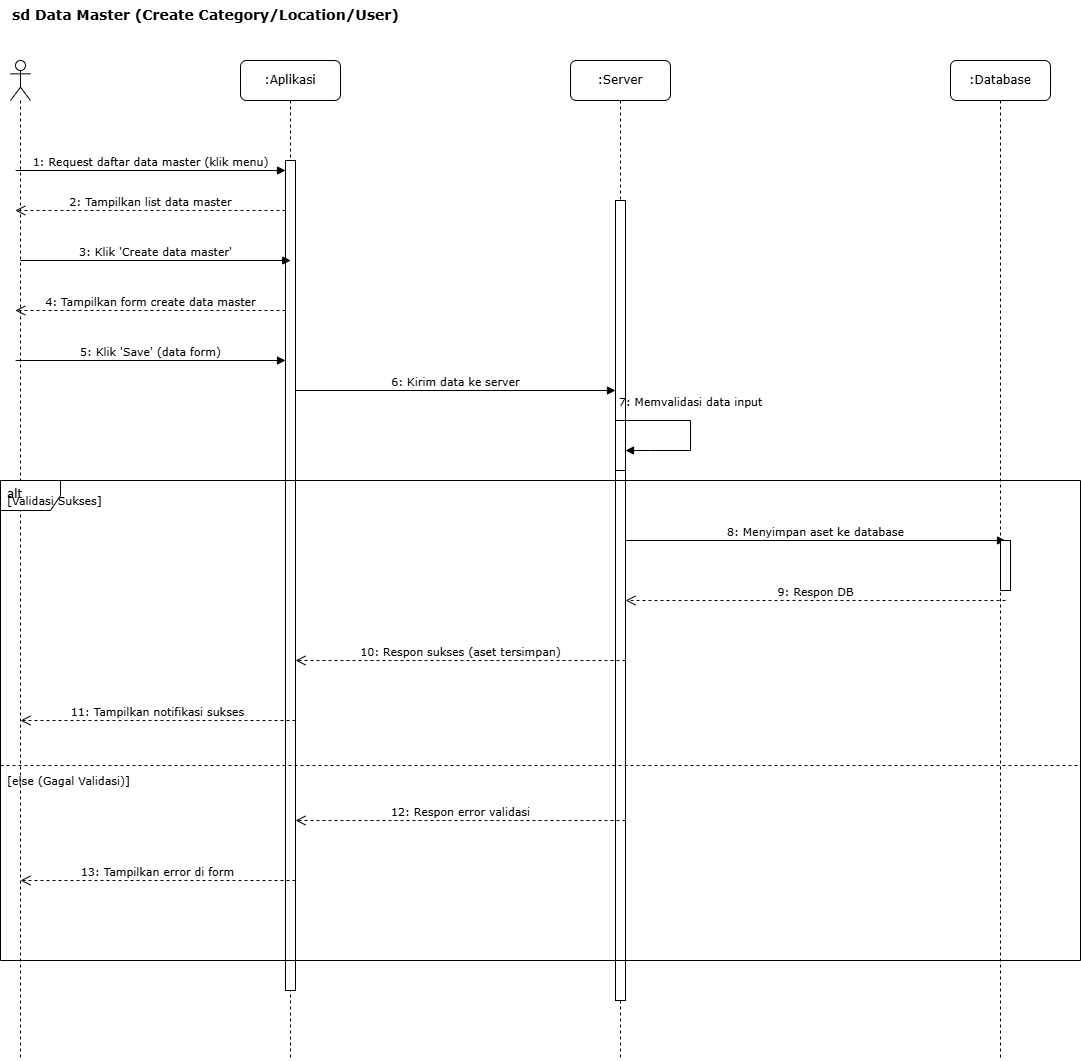

The diagram above was exported from draw.io. Its source (the exported page's mxGraphModel, read from the mxfile embedded in the PNG):
<mxGraphModel dx="858" dy="523" grid="1" gridSize="10" guides="1" tooltips="1" connect="1" arrows="1" fold="1" page="1" pageScale="1" pageWidth="827" pageHeight="1169" math="0" shadow="0">
  <root>
    <mxCell id="l8yy9N5TCOfr65g5hiR1-0" />
    <mxCell id="l8yy9N5TCOfr65g5hiR1-1" parent="l8yy9N5TCOfr65g5hiR1-0" />
    <mxCell id="l8yy9N5TCOfr65g5hiR1-2" value="sd Data Master (Create Category/Location/User)" style="text;html=1;strokeColor=none;fillColor=none;align=left;verticalAlign=top;whiteSpace=wrap;rounded=0;fontFamily=Verdana;fontSize=14;fontStyle=1" parent="l8yy9N5TCOfr65g5hiR1-1" vertex="1">
      <mxGeometry x="140" y="20" width="390" height="30" as="geometry" />
    </mxCell>
    <mxCell id="l8yy9N5TCOfr65g5hiR1-3" value="" style="shape=umlLifeline;perimeter=lifelinePerimeter;whiteSpace=wrap;html=1;container=1;dropTarget=0;collapsible=0;recursiveResize=0;outlineConnect=0;portConstraint=eastwest;newEdgeStyle={&quot;curved&quot;:0,&quot;rounded&quot;:0};participant=umlActor;" parent="l8yy9N5TCOfr65g5hiR1-1" vertex="1">
      <mxGeometry x="140" y="80" width="20" height="1000" as="geometry" />
    </mxCell>
    <mxCell id="l8yy9N5TCOfr65g5hiR1-4" value=":Aplikasi" style="shape=umlLifeline;perimeter=lifelinePerimeter;whiteSpace=wrap;html=1;container=1;collapsible=0;recursiveResize=0;outlineConnect=0;rounded=1;shadow=0;comic=0;labelBackgroundColor=none;strokeWidth=1;fontFamily=Verdana;fontSize=12;align=center;" parent="l8yy9N5TCOfr65g5hiR1-1" vertex="1">
      <mxGeometry x="370" y="80" width="100" height="1000" as="geometry" />
    </mxCell>
    <mxCell id="l8yy9N5TCOfr65g5hiR1-5" value=":Server" style="shape=umlLifeline;perimeter=lifelinePerimeter;whiteSpace=wrap;html=1;container=1;collapsible=0;recursiveResize=0;outlineConnect=0;rounded=1;shadow=0;comic=0;labelBackgroundColor=none;strokeWidth=1;fontFamily=Verdana;fontSize=12;align=center;" parent="l8yy9N5TCOfr65g5hiR1-1" vertex="1">
      <mxGeometry x="700" y="80" width="100" height="1000" as="geometry" />
    </mxCell>
    <mxCell id="l8yy9N5TCOfr65g5hiR1-8" value="" style="html=1;points=[];perimeter=orthogonalPerimeter;fillColor=#ffffff;strokeColor=#000000;strokeWidth=1;" parent="l8yy9N5TCOfr65g5hiR1-5" vertex="1">
      <mxGeometry x="45" y="140" width="10" height="800" as="geometry" />
    </mxCell>
    <mxCell id="l8yy9N5TCOfr65g5hiR1-6" value=":Database" style="shape=umlLifeline;perimeter=lifelinePerimeter;whiteSpace=wrap;html=1;container=1;collapsible=0;recursiveResize=0;outlineConnect=0;rounded=1;shadow=0;comic=0;labelBackgroundColor=none;strokeWidth=1;fontFamily=Verdana;fontSize=12;align=center;" parent="l8yy9N5TCOfr65g5hiR1-1" vertex="1">
      <mxGeometry x="1080" y="80" width="100" height="1000" as="geometry" />
    </mxCell>
    <mxCell id="l8yy9N5TCOfr65g5hiR1-7" value="" style="html=1;points=[];perimeter=orthogonalPerimeter;fillColor=#ffffff;strokeColor=#000000;strokeWidth=1;" parent="l8yy9N5TCOfr65g5hiR1-1" vertex="1">
      <mxGeometry x="415" y="180" width="10" height="830" as="geometry" />
    </mxCell>
    <mxCell id="l8yy9N5TCOfr65g5hiR1-10" value="1: Request daftar data master (klik menu)" style="html=1;verticalAlign=bottom;labelBackgroundColor=none;endArrow=block;rounded=0;fontFamily=Verdana;fontSize=11;" parent="l8yy9N5TCOfr65g5hiR1-1" edge="1">
      <mxGeometry width="160" relative="1" as="geometry">
        <mxPoint x="145.13043478260886" y="190" as="sourcePoint" />
        <mxPoint x="415" y="190" as="targetPoint" />
      </mxGeometry>
    </mxCell>
    <mxCell id="l8yy9N5TCOfr65g5hiR1-11" value="2: Tampilkan list data master" style="html=1;verticalAlign=bottom;endArrow=open;dashed=1;endSize=8;labelBackgroundColor=none;fontFamily=Verdana;fontSize=11;" parent="l8yy9N5TCOfr65g5hiR1-1" edge="1">
      <mxGeometry relative="1" as="geometry">
        <mxPoint x="415" y="230" as="sourcePoint" />
        <mxPoint x="144.75" y="230" as="targetPoint" />
      </mxGeometry>
    </mxCell>
    <mxCell id="l8yy9N5TCOfr65g5hiR1-12" value="3: Klik 'Create data master'" style="html=1;verticalAlign=bottom;labelBackgroundColor=none;endArrow=block;rounded=0;fontFamily=Verdana;fontSize=11;" parent="l8yy9N5TCOfr65g5hiR1-1" edge="1">
      <mxGeometry width="160" relative="1" as="geometry">
        <mxPoint x="150" y="280" as="sourcePoint" />
        <mxPoint x="420.25" y="280" as="targetPoint" />
      </mxGeometry>
    </mxCell>
    <mxCell id="l8yy9N5TCOfr65g5hiR1-13" value="4: Tampilkan form create data master" style="html=1;verticalAlign=bottom;endArrow=open;dashed=1;endSize=8;labelBackgroundColor=none;fontFamily=Verdana;fontSize=11;" parent="l8yy9N5TCOfr65g5hiR1-1" edge="1">
      <mxGeometry x="-0.0009" relative="1" as="geometry">
        <mxPoint x="415" y="330" as="sourcePoint" />
        <mxPoint x="144.75" y="330" as="targetPoint" />
        <mxPoint as="offset" />
      </mxGeometry>
    </mxCell>
    <mxCell id="l8yy9N5TCOfr65g5hiR1-16" value="5: Klik 'Save' (data form)" style="html=1;verticalAlign=bottom;labelBackgroundColor=none;endArrow=block;rounded=0;fontFamily=Verdana;fontSize=11;" parent="l8yy9N5TCOfr65g5hiR1-1" edge="1">
      <mxGeometry width="160" relative="1" as="geometry">
        <mxPoint x="145.13043478260886" y="380" as="sourcePoint" />
        <mxPoint x="415" y="380" as="targetPoint" />
      </mxGeometry>
    </mxCell>
    <mxCell id="l8yy9N5TCOfr65g5hiR1-17" value="6: Kirim data ke server" style="html=1;verticalAlign=bottom;endArrow=block;labelBackgroundColor=none;fontFamily=Verdana;fontSize=11;" parent="l8yy9N5TCOfr65g5hiR1-1" edge="1">
      <mxGeometry relative="1" as="geometry">
        <mxPoint x="424.9999999999998" y="410" as="sourcePoint" />
        <mxPoint x="745" y="410" as="targetPoint" />
      </mxGeometry>
    </mxCell>
    <mxCell id="l8yy9N5TCOfr65g5hiR1-22" value="" style="html=1;points=[];perimeter=orthogonalPerimeter;fillColor=#ffffff;strokeColor=#000000;strokeWidth=1;" parent="l8yy9N5TCOfr65g5hiR1-1" vertex="1">
      <mxGeometry x="745" y="440" width="10" height="50" as="geometry" />
    </mxCell>
    <mxCell id="l8yy9N5TCOfr65g5hiR1-23" value="7: Memvalidasi data input" style="html=1;verticalAlign=bottom;endArrow=block;curved=0;labelBackgroundColor=none;fontFamily=Verdana;fontSize=11;rounded=0;" parent="l8yy9N5TCOfr65g5hiR1-1" edge="1">
      <mxGeometry x="-0.1176" y="-10" relative="1" as="geometry">
        <mxPoint x="745" y="440" as="sourcePoint" />
        <mxPoint x="754.9999999999998" y="470" as="targetPoint" />
        <Array as="points">
          <mxPoint x="820" y="440" />
          <mxPoint x="820" y="470" />
          <mxPoint x="780" y="470" />
        </Array>
        <mxPoint x="10" y="-10" as="offset" />
      </mxGeometry>
    </mxCell>
    <mxCell id="l8yy9N5TCOfr65g5hiR1-24" value="alt" style="shape=umlFrame;whiteSpace=wrap;html=1;verticalAlign=top;align=left;spacingLeft=5;fontFamily=Verdana;fontSize=12;" parent="l8yy9N5TCOfr65g5hiR1-1" vertex="1">
      <mxGeometry x="130" y="500" width="1080" height="480" as="geometry" />
    </mxCell>
    <mxCell id="l8yy9N5TCOfr65g5hiR1-25" value="[Validasi Sukses]" style="text;html=1;align=left;verticalAlign=middle;resizable=0;points=[];autosize=1;strokeColor=none;fillColor=none;fontFamily=Verdana;fontSize=11;" parent="l8yy9N5TCOfr65g5hiR1-24" vertex="1">
      <mxGeometry x="5" y="5" width="110" height="30" as="geometry" />
    </mxCell>
    <mxCell id="l8yy9N5TCOfr65g5hiR1-26" value="8: Menyimpan aset ke database" style="html=1;verticalAlign=bottom;endArrow=block;labelBackgroundColor=none;fontFamily=Verdana;fontSize=11;" parent="l8yy9N5TCOfr65g5hiR1-24" edge="1">
      <mxGeometry relative="1" as="geometry">
        <mxPoint x="625" y="60" as="sourcePoint" />
        <mxPoint x="1005" y="60" as="targetPoint" />
      </mxGeometry>
    </mxCell>
    <mxCell id="l8yy9N5TCOfr65g5hiR1-27" value="9: Respon DB" style="html=1;verticalAlign=bottom;endArrow=open;dashed=1;endSize=8;labelBackgroundColor=none;fontFamily=Verdana;fontSize=11;" parent="l8yy9N5TCOfr65g5hiR1-24" edge="1">
      <mxGeometry relative="1" as="geometry">
        <mxPoint x="1005" y="120" as="sourcePoint" />
        <mxPoint x="625" y="120" as="targetPoint" />
      </mxGeometry>
    </mxCell>
    <mxCell id="l8yy9N5TCOfr65g5hiR1-28" value="10: Respon sukses (aset tersimpan)" style="html=1;verticalAlign=bottom;endArrow=open;dashed=1;endSize=8;labelBackgroundColor=none;fontFamily=Verdana;fontSize=11;" parent="l8yy9N5TCOfr65g5hiR1-24" edge="1">
      <mxGeometry relative="1" as="geometry">
        <mxPoint x="625" y="180" as="sourcePoint" />
        <mxPoint x="295" y="180" as="targetPoint" />
      </mxGeometry>
    </mxCell>
    <mxCell id="l8yy9N5TCOfr65g5hiR1-29" value="11: Tampilkan notifikasi sukses" style="html=1;verticalAlign=bottom;endArrow=open;dashed=1;endSize=8;labelBackgroundColor=none;fontFamily=Verdana;fontSize=11;" parent="l8yy9N5TCOfr65g5hiR1-24" edge="1">
      <mxGeometry relative="1" as="geometry">
        <mxPoint x="295" y="240" as="sourcePoint" />
        <mxPoint x="20" y="240" as="targetPoint" />
      </mxGeometry>
    </mxCell>
    <mxCell id="l8yy9N5TCOfr65g5hiR1-30" value="" style="line;html=1;strokeWidth=1;dashed=1;align=center;verticalAlign=middle;" parent="l8yy9N5TCOfr65g5hiR1-24" vertex="1">
      <mxGeometry y="280" width="1080" height="10" as="geometry" />
    </mxCell>
    <mxCell id="l8yy9N5TCOfr65g5hiR1-31" value="[else (Gagal Validasi)]" style="text;html=1;align=left;verticalAlign=middle;resizable=0;points=[];autosize=1;strokeColor=none;fillColor=none;fontFamily=Verdana;fontSize=11;" parent="l8yy9N5TCOfr65g5hiR1-24" vertex="1">
      <mxGeometry x="5" y="285" width="140" height="30" as="geometry" />
    </mxCell>
    <mxCell id="l8yy9N5TCOfr65g5hiR1-32" value="12: Respon error validasi" style="html=1;verticalAlign=bottom;endArrow=open;dashed=1;endSize=8;labelBackgroundColor=none;fontFamily=Verdana;fontSize=11;" parent="l8yy9N5TCOfr65g5hiR1-24" edge="1">
      <mxGeometry relative="1" as="geometry">
        <mxPoint x="625" y="340" as="sourcePoint" />
        <mxPoint x="295" y="340" as="targetPoint" />
      </mxGeometry>
    </mxCell>
    <mxCell id="l8yy9N5TCOfr65g5hiR1-33" value="13: Tampilkan error di form" style="html=1;verticalAlign=bottom;endArrow=open;dashed=1;endSize=8;labelBackgroundColor=none;fontFamily=Verdana;fontSize=11;" parent="l8yy9N5TCOfr65g5hiR1-24" edge="1">
      <mxGeometry relative="1" as="geometry">
        <mxPoint x="295" y="400" as="sourcePoint" />
        <mxPoint x="20" y="400" as="targetPoint" />
      </mxGeometry>
    </mxCell>
    <mxCell id="l8yy9N5TCOfr65g5hiR1-9" value="" style="html=1;points=[];perimeter=orthogonalPerimeter;fillColor=#ffffff;strokeColor=#000000;strokeWidth=1;" parent="l8yy9N5TCOfr65g5hiR1-24" vertex="1">
      <mxGeometry x="1000" y="60" width="10" height="50" as="geometry" />
    </mxCell>
  </root>
</mxGraphModel>